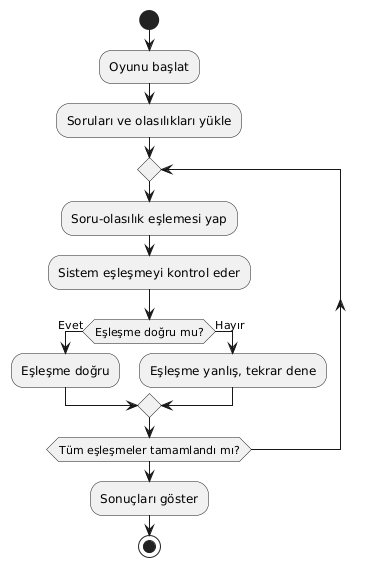

The diagram above was rendered by PlantUML. Its source (embedded in the PNG):
@startuml
start
:Oyunu başlat;
:Soruları ve olasılıkları yükle;
repeat
    :Soru-olasılık eşlemesi yap;
    :Sistem eşleşmeyi kontrol eder;
    if (Eşleşme doğru mu?) then (Evet)
        :Eşleşme doğru;
    else (Hayır)
        :Eşleşme yanlış, tekrar dene;
    endif
repeat while (Tüm eşleşmeler tamamlandı mı?)
:Sonuçları göster;
stop
@enduml